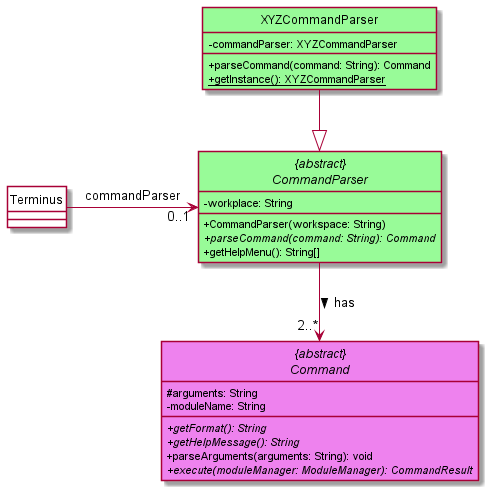

The diagram above was rendered by PlantUML. Its source (embedded in the PNG):
@startuml
!include ClassStyle.puml
!includesub CommandClassDiagram.puml!COMMAND

!startsub COMMANDPARSER
abstract class "{abstract}\nCommandParser" as CommandParser PARSER_COLOR{
 - workplace: String
 + CommandParser(workspace: String)
 + {abstract} parseCommand(command: String): Command
 + getHelpMenu(): String[]
}
!endsub

class XYZCommandParser PARSER_COLOR{
- commandParser: XYZCommandParser
+ parseCommand(command: String): Command
+ {static} getInstance(): XYZCommandParser
}

class Terminus TERMINUS_COLOR

CommandParser --> "2..*" Command: has >
Terminus -> "0..1" CommandParser: commandParser
XYZCommandParser --|>  CommandParser

@enduml